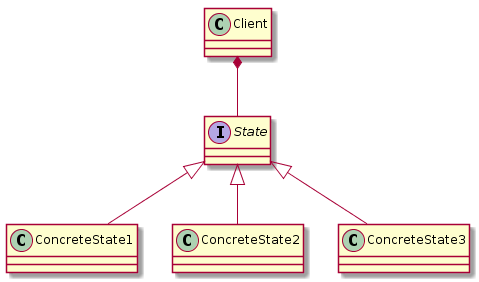

The diagram above was rendered by PlantUML. Its source (embedded in the PNG):
@startuml

class Client

interface State

class ConcreteState1
class ConcreteState2
class ConcreteState3

State <|-- ConcreteState1
State <|-- ConcreteState2
State <|-- ConcreteState3

Client *-- State

@enduml